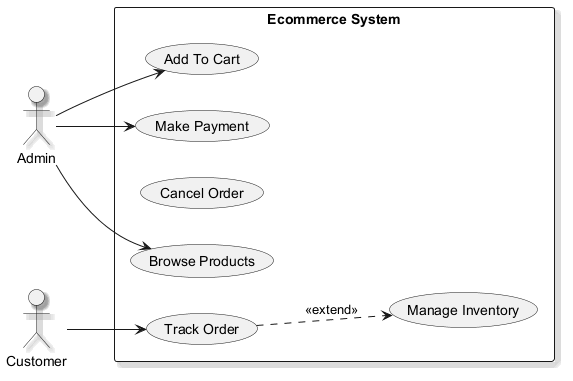

The diagram above was rendered by PlantUML. Its source (embedded in the PNG):
@startuml
skinparam monochrome true
skinparam shadowing true
left to right direction
actor "Admin" as Admin
actor "Customer" as Customer
rectangle "Ecommerce System" {
  usecase "Add To Cart" as UC_AddToCart
  usecase "Manage Inventory" as UC_ManageInventory
  usecase "Make Payment" as UC_MakePayment
  usecase "Cancel Order" as UC_CancelOrder
  usecase "Track Order" as UC_TrackOrder
  usecase "Browse Products" as UC_BrowseProducts
}
Admin --> UC_AddToCart
Admin --> UC_BrowseProducts
Admin --> UC_MakePayment
Customer --> UC_TrackOrder
UC_TrackOrder ..> UC_ManageInventory : <<extend>>
@enduml